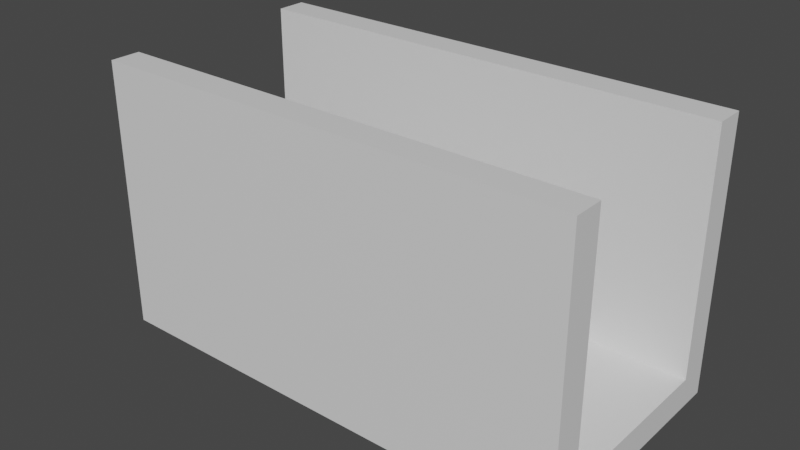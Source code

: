 # Source: 16_1.blend  (saved by Blender 2.91.10; exported with 4.5.12 LTS)
import bpy
from mathutils import Matrix  # noqa: F401  (used for matrix-valued properties, if any)

bpy.ops.wm.read_factory_settings(use_empty=True)
scene = bpy.context.scene
scene.name = 'Scene'

# ---- collections
col_collection = bpy.data.collections.new('Collection'); scene.collection.children.link(col_collection)

# ---- materials (node trees are filled in below, after node groups)
mat_material = bpy.data.materials.new('Material')
mat_material.alpha_threshold = 0.0
mat_material.use_transparent_shadow = False
mat_material.line_color = (0.0, 0.0, 0.0, 1.0)

# ---- material node trees
mat_material.use_nodes = True; mat_material.node_tree.nodes.clear()
_N = mat_material.node_tree.nodes; _L = mat_material.node_tree.links
n0 = _N.new('ShaderNodeOutputMaterial'); n0.name = 'Material Output'; n0.location = (300, 300)
n1 = _N.new('ShaderNodeBsdfPrincipled'); n1.name = 'Principled BSDF'; n1.location = (10, 300)
n1.distribution = 'GGX'
n1.subsurface_method = 'BURLEY'
n1.inputs[2].default_value = 0.4
n1.inputs[3].default_value = 1.45
n1.inputs[27].default_value = (0.0, 0.0, 0.0, 1.0)
n1.inputs[28].default_value = 1.0
_L.new(n1.outputs[0], n0.inputs[0])
n0.is_active_output = True

# ---- world
world_world = bpy.data.worlds.new('World'); scene.world = world_world
world_world.use_nodes = True; world_world.node_tree.nodes.clear()
_N = world_world.node_tree.nodes; _L = world_world.node_tree.links
n0 = _N.new('ShaderNodeOutputWorld'); n0.name = 'World Output'; n0.location = (300, 300)
n1 = _N.new('ShaderNodeBackground'); n1.name = 'Background'; n1.location = (10, 300)
n1.inputs[0].default_value = (0.05088, 0.05088, 0.05088, 1.0)
_L.new(n1.outputs[0], n0.inputs[0])
n0.is_active_output = True
world_world.color = (0.05088, 0.05088, 0.05088)
world_world.use_sun_shadow = False
world_world.sun_shadow_jitter_overblur = 0.0

# ---- meshes
me_cube = bpy.data.meshes.new('Cube')
me_cube.from_pydata([(1.0, 1.0, 1.0), (1.0, 1.0, -1.0), (1.0, -1.0, 1.0), (1.0, -1.0, -1.0), (-1.0, 1.0, 1.0), (-1.0, 1.0, -1.0), (-1.0, -1.0, 1.0), (-1.0, -1.0, -1.0)], [], [(0, 4, 6, 2), (3, 2, 6, 7), (7, 6, 4, 5), (5, 1, 3, 7), (1, 0, 2, 3), (5, 4, 0, 1)])
_uv = me_cube.uv_layers.new(name='UVMap')
_uv.uv.foreach_set('vector', [0.625, 0.5, 0.875, 0.5, 0.875, 0.75, 0.625, 0.75, 0.375, 0.75, 0.625, 0.75, 0.625, 1.0, 0.375, 1.0, 0.375, 0.0, 0.625, 0.0, 0.625, 0.25, 0.375, 0.25, 0.125, 0.5, 0.375, 0.5, 0.375, 0.75, 0.125, 0.75, 0.375, 0.5, 0.625, 0.5, 0.625, 0.75, 0.375, 0.75, 0.375, 0.25, 0.625, 0.25, 0.625, 0.5, 0.375, 0.5])
me_cube.materials.append(mat_material)
me_cube.use_remesh_preserve_volume = False
me_cube.use_remesh_preserve_attributes = False
me_cube.use_mirror_vertex_groups = False
me_cube.update()
me_cube_001 = bpy.data.meshes.new('Cube.001')
me_cube_001.from_pydata([(1.0, 1.0, 1.0), (1.0, 1.0, -1.0), (1.0, -1.0, 1.0), (1.0, -1.0, -1.0), (-1.0, 1.0, 1.0), (-1.0, 1.0, -1.0), (-1.0, -1.0, 1.0), (-1.0, -1.0, -1.0)], [], [(0, 4, 6, 2), (3, 2, 6, 7), (7, 6, 4, 5), (5, 1, 3, 7), (1, 0, 2, 3), (5, 4, 0, 1)])
_uv = me_cube_001.uv_layers.new(name='UVMap')
_uv.uv.foreach_set('vector', [0.625, 0.5, 0.875, 0.5, 0.875, 0.75, 0.625, 0.75, 0.375, 0.75, 0.625, 0.75, 0.625, 1.0, 0.375, 1.0, 0.375, 0.0, 0.625, 0.0, 0.625, 0.25, 0.375, 0.25, 0.125, 0.5, 0.375, 0.5, 0.375, 0.75, 0.125, 0.75, 0.375, 0.5, 0.625, 0.5, 0.625, 0.75, 0.375, 0.75, 0.375, 0.25, 0.625, 0.25, 0.625, 0.5, 0.375, 0.5])
me_cube_001.materials.append(mat_material)
me_cube_001.use_remesh_preserve_volume = False
me_cube_001.use_remesh_preserve_attributes = False
me_cube_001.use_mirror_vertex_groups = False
me_cube_001.update()
me_cube_002 = bpy.data.meshes.new('Cube.002')
me_cube_002.from_pydata([(1.0, 1.0, 1.0), (1.0, 1.0, -1.0), (1.0, -1.0, 1.0), (1.0, -1.0, -1.0), (-1.0, 1.0, 1.0), (-1.0, 1.0, -1.0), (-1.0, -1.0, 1.0), (-1.0, -1.0, -1.0)], [], [(0, 4, 6, 2), (3, 2, 6, 7), (7, 6, 4, 5), (5, 1, 3, 7), (1, 0, 2, 3), (5, 4, 0, 1)])
_uv = me_cube_002.uv_layers.new(name='UVMap')
_uv.uv.foreach_set('vector', [0.625, 0.5, 0.875, 0.5, 0.875, 0.75, 0.625, 0.75, 0.375, 0.75, 0.625, 0.75, 0.625, 1.0, 0.375, 1.0, 0.375, 0.0, 0.625, 0.0, 0.625, 0.25, 0.375, 0.25, 0.125, 0.5, 0.375, 0.5, 0.375, 0.75, 0.125, 0.75, 0.375, 0.5, 0.625, 0.5, 0.625, 0.75, 0.375, 0.75, 0.375, 0.25, 0.625, 0.25, 0.625, 0.5, 0.375, 0.5])
me_cube_002.materials.append(mat_material)
me_cube_002.use_remesh_preserve_volume = False
me_cube_002.use_remesh_preserve_attributes = False
me_cube_002.use_mirror_vertex_groups = False
me_cube_002.update()
me_cube_003 = bpy.data.meshes.new('Cube.003')
me_cube_003.from_pydata([(1.0, 1.0, 1.0), (1.0, 1.0, -1.0), (1.0, -1.0, 1.0), (1.0, -1.0, -1.0), (-1.0, 1.0, 1.0), (-1.0, 1.0, -1.0), (-1.0, -1.0, 1.0), (-1.0, -1.0, -1.0)], [], [(0, 4, 6, 2), (3, 2, 6, 7), (7, 6, 4, 5), (5, 1, 3, 7), (1, 0, 2, 3), (5, 4, 0, 1)])
_uv = me_cube_003.uv_layers.new(name='UVMap')
_uv.uv.foreach_set('vector', [0.625, 0.5, 0.875, 0.5, 0.875, 0.75, 0.625, 0.75, 0.375, 0.75, 0.625, 0.75, 0.625, 1.0, 0.375, 1.0, 0.375, 0.0, 0.625, 0.0, 0.625, 0.25, 0.375, 0.25, 0.125, 0.5, 0.375, 0.5, 0.375, 0.75, 0.125, 0.75, 0.375, 0.5, 0.625, 0.5, 0.625, 0.75, 0.375, 0.75, 0.375, 0.25, 0.625, 0.25, 0.625, 0.5, 0.375, 0.5])
me_cube_003.materials.append(mat_material)
me_cube_003.use_remesh_preserve_volume = False
me_cube_003.use_remesh_preserve_attributes = False
me_cube_003.use_mirror_vertex_groups = False
me_cube_003.update()
me_cube_004 = bpy.data.meshes.new('Cube.004')
me_cube_004.from_pydata([(1.0, 1.0, 1.0), (1.0, 1.0, -1.0), (1.0, -1.0, 1.0), (1.0, -1.0, -1.0), (-1.0, 1.0, 1.0), (-1.0, 1.0, -1.0), (-1.0, -1.0, 1.0), (-1.0, -1.0, -1.0)], [], [(0, 4, 6, 2), (3, 2, 6, 7), (7, 6, 4, 5), (5, 1, 3, 7), (1, 0, 2, 3), (5, 4, 0, 1)])
_uv = me_cube_004.uv_layers.new(name='UVMap')
_uv.uv.foreach_set('vector', [0.625, 0.5, 0.875, 0.5, 0.875, 0.75, 0.625, 0.75, 0.375, 0.75, 0.625, 0.75, 0.625, 1.0, 0.375, 1.0, 0.375, 0.0, 0.625, 0.0, 0.625, 0.25, 0.375, 0.25, 0.125, 0.5, 0.375, 0.5, 0.375, 0.75, 0.125, 0.75, 0.375, 0.5, 0.625, 0.5, 0.625, 0.75, 0.375, 0.75, 0.375, 0.25, 0.625, 0.25, 0.625, 0.5, 0.375, 0.5])
me_cube_004.materials.append(mat_material)
me_cube_004.use_remesh_preserve_volume = False
me_cube_004.use_remesh_preserve_attributes = False
me_cube_004.use_mirror_vertex_groups = False
me_cube_004.update()
me_cube_005 = bpy.data.meshes.new('Cube.005')
me_cube_005.from_pydata([(1.0, 1.0, 1.0), (1.0, 1.0, -1.0), (1.0, -1.0, 1.0), (1.0, -1.0, -1.0), (-1.0, 1.0, 1.0), (-1.0, 1.0, -1.0), (-1.0, -1.0, 1.0), (-1.0, -1.0, -1.0)], [], [(0, 4, 6, 2), (3, 2, 6, 7), (7, 6, 4, 5), (5, 1, 3, 7), (1, 0, 2, 3), (5, 4, 0, 1)])
_uv = me_cube_005.uv_layers.new(name='UVMap')
_uv.uv.foreach_set('vector', [0.625, 0.5, 0.875, 0.5, 0.875, 0.75, 0.625, 0.75, 0.375, 0.75, 0.625, 0.75, 0.625, 1.0, 0.375, 1.0, 0.375, 0.0, 0.625, 0.0, 0.625, 0.25, 0.375, 0.25, 0.125, 0.5, 0.375, 0.5, 0.375, 0.75, 0.125, 0.75, 0.375, 0.5, 0.625, 0.5, 0.625, 0.75, 0.375, 0.75, 0.375, 0.25, 0.625, 0.25, 0.625, 0.5, 0.375, 0.5])
me_cube_005.materials.append(mat_material)
me_cube_005.use_remesh_preserve_volume = False
me_cube_005.use_remesh_preserve_attributes = False
me_cube_005.use_mirror_vertex_groups = False
me_cube_005.update()
me_cube_006 = bpy.data.meshes.new('Cube.006')
me_cube_006.from_pydata([(1.0, 1.0, 1.0), (1.0, 1.0, -1.0), (1.0, -1.0, 1.0), (1.0, -1.0, -1.0), (-1.0, 1.0, 1.0), (-1.0, 1.0, -1.0), (-1.0, -1.0, 1.0), (-1.0, -1.0, -1.0)], [], [(0, 4, 6, 2), (3, 2, 6, 7), (7, 6, 4, 5), (5, 1, 3, 7), (1, 0, 2, 3), (5, 4, 0, 1)])
_uv = me_cube_006.uv_layers.new(name='UVMap')
_uv.uv.foreach_set('vector', [0.625, 0.5, 0.875, 0.5, 0.875, 0.75, 0.625, 0.75, 0.375, 0.75, 0.625, 0.75, 0.625, 1.0, 0.375, 1.0, 0.375, 0.0, 0.625, 0.0, 0.625, 0.25, 0.375, 0.25, 0.125, 0.5, 0.375, 0.5, 0.375, 0.75, 0.125, 0.75, 0.375, 0.5, 0.625, 0.5, 0.625, 0.75, 0.375, 0.75, 0.375, 0.25, 0.625, 0.25, 0.625, 0.5, 0.375, 0.5])
me_cube_006.materials.append(mat_material)
me_cube_006.use_remesh_preserve_volume = False
me_cube_006.use_remesh_preserve_attributes = False
me_cube_006.use_mirror_vertex_groups = False
me_cube_006.update()
me_cube_007 = bpy.data.meshes.new('Cube.007')
me_cube_007.from_pydata([(1.0, 1.0, 1.0), (1.0, 1.0, -1.0), (1.0, -1.0, 1.0), (1.0, -1.0, -1.0), (-1.0, 1.0, 1.0), (-1.0, 1.0, -1.0), (-1.0, -1.0, 1.0), (-1.0, -1.0, -1.0)], [], [(0, 4, 6, 2), (3, 2, 6, 7), (7, 6, 4, 5), (5, 1, 3, 7), (1, 0, 2, 3), (5, 4, 0, 1)])
_uv = me_cube_007.uv_layers.new(name='UVMap')
_uv.uv.foreach_set('vector', [0.625, 0.5, 0.875, 0.5, 0.875, 0.75, 0.625, 0.75, 0.375, 0.75, 0.625, 0.75, 0.625, 1.0, 0.375, 1.0, 0.375, 0.0, 0.625, 0.0, 0.625, 0.25, 0.375, 0.25, 0.125, 0.5, 0.375, 0.5, 0.375, 0.75, 0.125, 0.75, 0.375, 0.5, 0.625, 0.5, 0.625, 0.75, 0.375, 0.75, 0.375, 0.25, 0.625, 0.25, 0.625, 0.5, 0.375, 0.5])
me_cube_007.materials.append(mat_material)
me_cube_007.use_remesh_preserve_volume = False
me_cube_007.use_remesh_preserve_attributes = False
me_cube_007.use_mirror_vertex_groups = False
me_cube_007.update()
me_cube_008 = bpy.data.meshes.new('Cube.008')
me_cube_008.from_pydata([(1.0, 1.0, 1.0), (1.0, 1.0, -1.0), (1.0, -1.0, 1.0), (1.0, -1.0, -1.0), (-1.0, 1.0, 1.0), (-1.0, 1.0, -1.0), (-1.0, -1.0, 1.0), (-1.0, -1.0, -1.0)], [], [(0, 4, 6, 2), (3, 2, 6, 7), (7, 6, 4, 5), (5, 1, 3, 7), (1, 0, 2, 3), (5, 4, 0, 1)])
_uv = me_cube_008.uv_layers.new(name='UVMap')
_uv.uv.foreach_set('vector', [0.625, 0.5, 0.875, 0.5, 0.875, 0.75, 0.625, 0.75, 0.375, 0.75, 0.625, 0.75, 0.625, 1.0, 0.375, 1.0, 0.375, 0.0, 0.625, 0.0, 0.625, 0.25, 0.375, 0.25, 0.125, 0.5, 0.375, 0.5, 0.375, 0.75, 0.125, 0.75, 0.375, 0.5, 0.625, 0.5, 0.625, 0.75, 0.375, 0.75, 0.375, 0.25, 0.625, 0.25, 0.625, 0.5, 0.375, 0.5])
me_cube_008.materials.append(mat_material)
me_cube_008.use_remesh_preserve_volume = False
me_cube_008.use_remesh_preserve_attributes = False
me_cube_008.use_mirror_vertex_groups = False
me_cube_008.update()
me_cube_011 = bpy.data.meshes.new('Cube.011')
me_cube_011.from_pydata([(1.0, 1.0, 1.0), (1.0, 1.0, -1.0), (1.0, -1.0, 1.0), (1.0, -1.0, -1.0), (-1.0, 1.0, 1.0), (-1.0, 1.0, -1.0), (-1.0, -1.0, 1.0), (-1.0, -1.0, -1.0)], [], [(0, 4, 6, 2), (3, 2, 6, 7), (7, 6, 4, 5), (5, 1, 3, 7), (1, 0, 2, 3), (5, 4, 0, 1)])
_uv = me_cube_011.uv_layers.new(name='UVMap')
_uv.uv.foreach_set('vector', [0.625, 0.5, 0.875, 0.5, 0.875, 0.75, 0.625, 0.75, 0.375, 0.75, 0.625, 0.75, 0.625, 1.0, 0.375, 1.0, 0.375, 0.0, 0.625, 0.0, 0.625, 0.25, 0.375, 0.25, 0.125, 0.5, 0.375, 0.5, 0.375, 0.75, 0.125, 0.75, 0.375, 0.5, 0.625, 0.5, 0.625, 0.75, 0.375, 0.75, 0.375, 0.25, 0.625, 0.25, 0.625, 0.5, 0.375, 0.5])
me_cube_011.materials.append(mat_material)
me_cube_011.use_remesh_preserve_volume = False
me_cube_011.use_remesh_preserve_attributes = False
me_cube_011.use_mirror_vertex_groups = False
me_cube_011.update()
me_cube_012 = bpy.data.meshes.new('Cube.012')
me_cube_012.from_pydata([(1.0, 1.0, 1.0), (1.0, 1.0, -1.0), (1.0, -1.0, 1.0), (1.0, -1.0, -1.0), (-1.0, 1.0, 1.0), (-1.0, 1.0, -1.0), (-1.0, -1.0, 1.0), (-1.0, -1.0, -1.0)], [], [(0, 4, 6, 2), (3, 2, 6, 7), (7, 6, 4, 5), (5, 1, 3, 7), (1, 0, 2, 3), (5, 4, 0, 1)])
_uv = me_cube_012.uv_layers.new(name='UVMap')
_uv.uv.foreach_set('vector', [0.625, 0.5, 0.875, 0.5, 0.875, 0.75, 0.625, 0.75, 0.375, 0.75, 0.625, 0.75, 0.625, 1.0, 0.375, 1.0, 0.375, 0.0, 0.625, 0.0, 0.625, 0.25, 0.375, 0.25, 0.125, 0.5, 0.375, 0.5, 0.375, 0.75, 0.125, 0.75, 0.375, 0.5, 0.625, 0.5, 0.625, 0.75, 0.375, 0.75, 0.375, 0.25, 0.625, 0.25, 0.625, 0.5, 0.375, 0.5])
me_cube_012.materials.append(mat_material)
me_cube_012.use_remesh_preserve_volume = False
me_cube_012.use_remesh_preserve_attributes = False
me_cube_012.use_mirror_vertex_groups = False
me_cube_012.update()

# ---- objects
ob_cube = bpy.data.objects.new('Cube', me_cube)
ob_cube_001 = bpy.data.objects.new('Cube.001', me_cube_001)
ob_cube_002 = bpy.data.objects.new('Cube.002', me_cube_002)
ob_cube_003 = bpy.data.objects.new('Cube.003', me_cube_003)
ob_cube_004 = bpy.data.objects.new('Cube.004', me_cube_004)
ob_cube_005 = bpy.data.objects.new('Cube.005', me_cube_005)
ob_cube_006 = bpy.data.objects.new('Cube.006', me_cube_006)
ob_cube_007 = bpy.data.objects.new('Cube.007', me_cube_007)
ob_cube_008 = bpy.data.objects.new('Cube.008', me_cube_008)
ob_empty_001 = bpy.data.objects.new('Empty.001', None)
ob_cube_009 = bpy.data.objects.new('Cube.009', me_cube_011)
ob_cube_010 = bpy.data.objects.new('Cube.010', me_cube_012)

# ---- transforms, parenting, visibility, modifiers, constraints
ob_cube.location = (-8.0, 0.0, -1.5)
ob_cube.scale = (8.0, 4.0, 0.5)
ob_cube.lock_rotations_4d = False
ob_cube.empty_display_type = 'ARROWS'
ob_cube.lineart.crease_threshold = 0.0
ob_cube_001.location = (-8.0, -3.5, 3.0)
ob_cube_001.scale = (8.0, 0.5, 4.0)
ob_cube_001.lock_rotations_4d = False
ob_cube_001.empty_display_type = 'ARROWS'
ob_cube_001.lineart.crease_threshold = 0.0
ob_cube_002.location = (-8.0, 3.5, 3.0)
ob_cube_002.scale = (8.0, 0.5, 4.0)
ob_cube_002.lock_rotations_4d = False
ob_cube_002.empty_display_type = 'ARROWS'
ob_cube_002.lineart.crease_threshold = 0.0
ob_cube_003.location = (-8.0, -2.0, -0.95)
ob_cube_003.scale = (0.5, 0.5, 0.05)
ob_cube_003.lock_rotations_4d = False
ob_cube_003.empty_display_type = 'ARROWS'
ob_cube_003.lineart.crease_threshold = 0.0
ob_cube_004.location = (-4.0, 2.5, -0.95)
ob_cube_004.scale = (0.5, 0.5, 0.05)
ob_cube_004.lock_rotations_4d = False
ob_cube_004.empty_display_type = 'ARROWS'
ob_cube_004.lineart.crease_threshold = 0.0
ob_cube_005.location = (-6.0, 2.0, -0.95)
ob_cube_005.scale = (0.5, 0.5, 0.05)
ob_cube_005.lock_rotations_4d = False
ob_cube_005.empty_display_type = 'ARROWS'
ob_cube_005.lineart.crease_threshold = 0.0
ob_cube_006.location = (-12.0, 0.5, -0.95)
ob_cube_006.scale = (0.5, 0.5, 0.05)
ob_cube_006.lock_rotations_4d = False
ob_cube_006.empty_display_type = 'ARROWS'
ob_cube_006.lineart.crease_threshold = 0.0
ob_cube_007.location = (-14.0, 2.0, -0.95)
ob_cube_007.scale = (0.5, 0.5, 0.05)
ob_cube_007.lock_rotations_4d = False
ob_cube_007.empty_display_type = 'ARROWS'
ob_cube_007.lineart.crease_threshold = 0.0
ob_cube_008.location = (-10.0, -0.5, -0.95)
ob_cube_008.scale = (0.5, 0.5, 0.05)
ob_cube_008.lock_rotations_4d = False
ob_cube_008.empty_display_type = 'ARROWS'
ob_cube_008.lineart.crease_threshold = 0.0
ob_empty_001.location = (-7.0, -0.5, -1.0)
ob_empty_001.lineart.crease_threshold = 0.0
ob_cube_009.location = (-2.0, -1.0, -0.95)
ob_cube_009.scale = (0.5, 0.5, 0.05)
ob_cube_009.lock_rotations_4d = False
ob_cube_009.empty_display_type = 'ARROWS'
ob_cube_009.lineart.crease_threshold = 0.0
ob_cube_010.location = (-16.0, -2.0, -0.95)
ob_cube_010.scale = (0.5, 0.5, 0.05)
ob_cube_010.lock_rotations_4d = False
ob_cube_010.empty_display_type = 'ARROWS'
ob_cube_010.lineart.crease_threshold = 0.0

# ---- collection membership
col_collection.objects.link(ob_cube)
col_collection.objects.link(ob_cube_001)
col_collection.objects.link(ob_cube_002)
col_collection.objects.link(ob_cube_003)
col_collection.objects.link(ob_cube_004)
col_collection.objects.link(ob_cube_005)
col_collection.objects.link(ob_cube_006)
col_collection.objects.link(ob_cube_007)
col_collection.objects.link(ob_cube_008)
col_collection.objects.link(ob_empty_001)
col_collection.objects.link(ob_cube_009)
col_collection.objects.link(ob_cube_010)

# ---- scene / render settings (as saved in the file)
scene.frame_start = 1; scene.frame_end = 250; scene.frame_set(1)
scene.render.engine = 'BLENDER_EEVEE_NEXT'
scene.cycles.use_denoising = False
scene.cycles.samples = 128
scene.cycles.sampling_pattern = 'TABULATED_SOBOL'
scene.cycles.use_adaptive_sampling = False
scene.cycles.use_light_tree = False
scene.view_settings.view_transform = 'Filmic'
bpy.context.view_layer.update()

# ---- added for rendering (the .blend has no active camera and no usable light): camera, sun
cam_auto = bpy.data.cameras.new('AutoCamera')
cam_auto.lens = 50.0
cam_auto.sensor_width = 36.0
cam_auto.clip_end = 1000.0
ob_auto_camera = bpy.data.objects.new('AutoCamera', cam_auto)
scene.collection.objects.link(ob_auto_camera)
ob_auto_camera.location = (10.6493, -22.6791, 17.6194)
ob_auto_camera.rotation_euler = (1.09748, -7.21219e-08, 0.694738)
scene.camera = ob_auto_camera
light_auto_sun = bpy.data.lights.new('AutoSun', 'SUN')
light_auto_sun.energy = 3.0
light_auto_sun.angle = 0.0523599
ob_auto_sun = bpy.data.objects.new('AutoSun', light_auto_sun)
scene.collection.objects.link(ob_auto_sun)
ob_auto_sun.rotation_euler = (0.872665, 0.174533, 0.523599)
bpy.context.view_layer.update()
